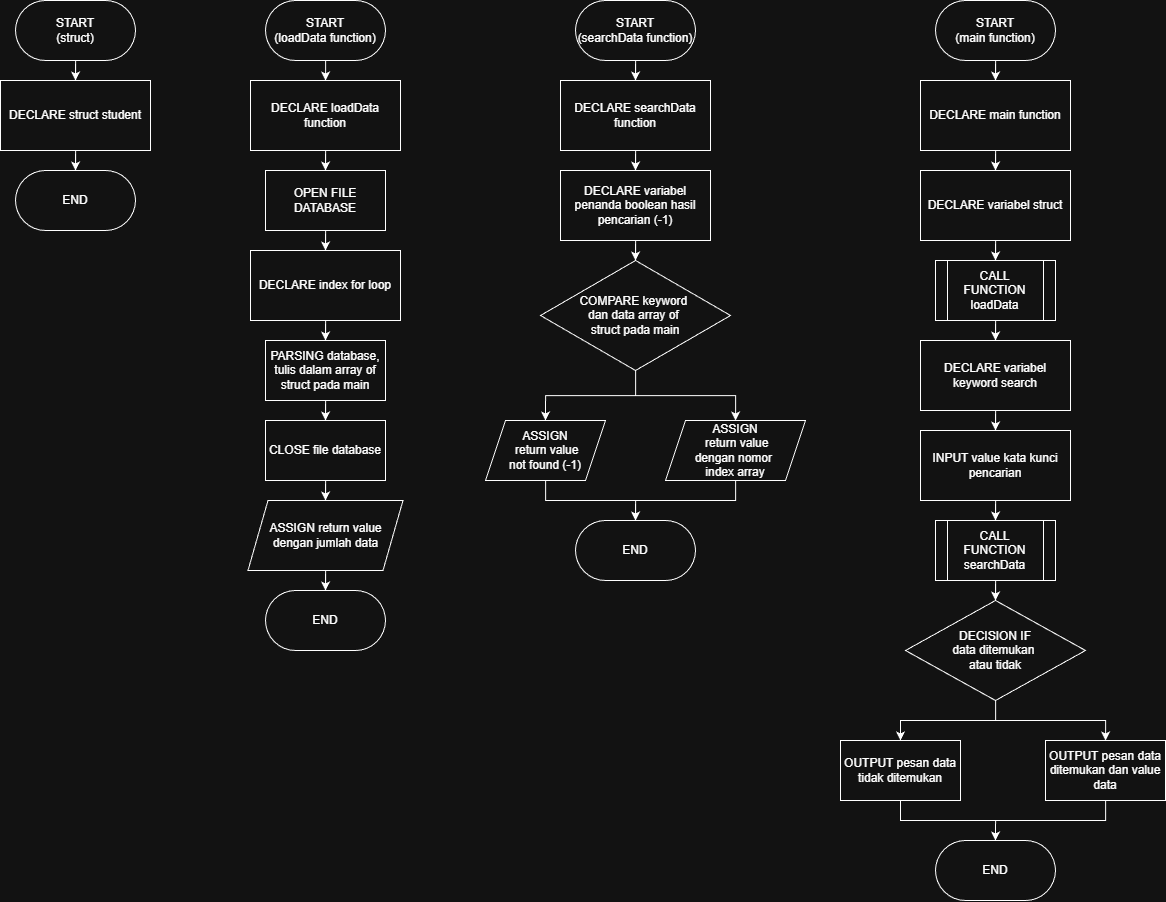

The diagram above was exported from draw.io. Its source (the exported page's mxGraphModel, read from the mxfile embedded in the PNG):
<mxGraphModel dx="1577" dy="1822" grid="1" gridSize="10" guides="1" tooltips="1" connect="1" arrows="1" fold="1" page="1" pageScale="1" pageWidth="850" pageHeight="1100" math="0" shadow="0">
  <root>
    <mxCell id="0" />
    <mxCell id="1" parent="0" />
    <mxCell id="G4h01BPorav3IA1jQG8m-26" edge="1" parent="1" source="G4h01BPorav3IA1jQG8m-1" style="edgeStyle=orthogonalEdgeStyle;rounded=0;orthogonalLoop=1;jettySize=auto;html=1;" target="G4h01BPorav3IA1jQG8m-9">
      <mxGeometry relative="1" as="geometry" />
    </mxCell>
    <mxCell id="G4h01BPorav3IA1jQG8m-1" parent="1" style="rounded=1;whiteSpace=wrap;html=1;arcSize=50;" value="START&lt;div&gt;(loadData function)&lt;/div&gt;" vertex="1">
      <mxGeometry height="60" width="120" x="700" y="-40" as="geometry" />
    </mxCell>
    <mxCell id="G4h01BPorav3IA1jQG8m-28" edge="1" parent="1" source="G4h01BPorav3IA1jQG8m-2" style="edgeStyle=orthogonalEdgeStyle;rounded=0;orthogonalLoop=1;jettySize=auto;html=1;entryX=0.5;entryY=0;entryDx=0;entryDy=0;" target="G4h01BPorav3IA1jQG8m-3">
      <mxGeometry relative="1" as="geometry" />
    </mxCell>
    <mxCell id="G4h01BPorav3IA1jQG8m-2" parent="1" style="rounded=0;whiteSpace=wrap;html=1;" value="OPEN FILE DATABASE" vertex="1">
      <mxGeometry height="60" width="120" x="700" y="130" as="geometry" />
    </mxCell>
    <mxCell id="G4h01BPorav3IA1jQG8m-29" edge="1" parent="1" source="G4h01BPorav3IA1jQG8m-3" style="edgeStyle=orthogonalEdgeStyle;rounded=0;orthogonalLoop=1;jettySize=auto;html=1;entryX=0.5;entryY=0;entryDx=0;entryDy=0;" target="G4h01BPorav3IA1jQG8m-4">
      <mxGeometry relative="1" as="geometry" />
    </mxCell>
    <mxCell id="G4h01BPorav3IA1jQG8m-3" parent="1" style="rounded=0;whiteSpace=wrap;html=1;" value="DECLARE index for loop" vertex="1">
      <mxGeometry height="70" width="150" x="685" y="210" as="geometry" />
    </mxCell>
    <mxCell id="G4h01BPorav3IA1jQG8m-30" edge="1" parent="1" source="G4h01BPorav3IA1jQG8m-4" style="edgeStyle=orthogonalEdgeStyle;rounded=0;orthogonalLoop=1;jettySize=auto;html=1;entryX=0.5;entryY=0;entryDx=0;entryDy=0;" target="G4h01BPorav3IA1jQG8m-5">
      <mxGeometry relative="1" as="geometry" />
    </mxCell>
    <mxCell id="G4h01BPorav3IA1jQG8m-4" parent="1" style="rounded=0;whiteSpace=wrap;html=1;" value="PARSING database, tulis dalam array of struct pada main" vertex="1">
      <mxGeometry height="60" width="120" x="700" y="300" as="geometry" />
    </mxCell>
    <mxCell id="G4h01BPorav3IA1jQG8m-31" edge="1" parent="1" source="G4h01BPorav3IA1jQG8m-5" style="edgeStyle=orthogonalEdgeStyle;rounded=0;orthogonalLoop=1;jettySize=auto;html=1;entryX=0.5;entryY=0;entryDx=0;entryDy=0;" target="G4h01BPorav3IA1jQG8m-6">
      <mxGeometry relative="1" as="geometry" />
    </mxCell>
    <mxCell id="G4h01BPorav3IA1jQG8m-5" parent="1" style="rounded=0;whiteSpace=wrap;html=1;" value="CLOSE file database" vertex="1">
      <mxGeometry height="60" width="120" x="700" y="380" as="geometry" />
    </mxCell>
    <mxCell id="G4h01BPorav3IA1jQG8m-32" edge="1" parent="1" source="G4h01BPorav3IA1jQG8m-6" style="edgeStyle=orthogonalEdgeStyle;rounded=0;orthogonalLoop=1;jettySize=auto;html=1;entryX=0.5;entryY=0;entryDx=0;entryDy=0;" target="G4h01BPorav3IA1jQG8m-7">
      <mxGeometry relative="1" as="geometry" />
    </mxCell>
    <mxCell id="G4h01BPorav3IA1jQG8m-6" parent="1" style="shape=parallelogram;perimeter=parallelogramPerimeter;whiteSpace=wrap;html=1;fixedSize=1;" value="ASSIGN return value dengan jumlah data" vertex="1">
      <mxGeometry height="70" width="155" x="682.5" y="460" as="geometry" />
    </mxCell>
    <mxCell id="G4h01BPorav3IA1jQG8m-7" parent="1" style="rounded=1;whiteSpace=wrap;html=1;arcSize=50;" value="END" vertex="1">
      <mxGeometry height="60" width="120" x="700" y="550" as="geometry" />
    </mxCell>
    <mxCell id="G4h01BPorav3IA1jQG8m-35" edge="1" parent="1" source="G4h01BPorav3IA1jQG8m-8" style="edgeStyle=orthogonalEdgeStyle;rounded=0;orthogonalLoop=1;jettySize=auto;html=1;entryX=0.5;entryY=0;entryDx=0;entryDy=0;" target="G4h01BPorav3IA1jQG8m-10">
      <mxGeometry relative="1" as="geometry" />
    </mxCell>
    <mxCell id="G4h01BPorav3IA1jQG8m-8" parent="1" style="rounded=1;whiteSpace=wrap;html=1;arcSize=50;" value="START&lt;div&gt;(searchData function)&lt;/div&gt;" vertex="1">
      <mxGeometry height="60" width="120" x="1010" y="-40" as="geometry" />
    </mxCell>
    <mxCell id="G4h01BPorav3IA1jQG8m-27" edge="1" parent="1" source="G4h01BPorav3IA1jQG8m-9" style="edgeStyle=orthogonalEdgeStyle;rounded=0;orthogonalLoop=1;jettySize=auto;html=1;entryX=0.5;entryY=0;entryDx=0;entryDy=0;" target="G4h01BPorav3IA1jQG8m-2">
      <mxGeometry relative="1" as="geometry" />
    </mxCell>
    <mxCell id="G4h01BPorav3IA1jQG8m-9" parent="1" style="rounded=0;whiteSpace=wrap;html=1;" value="DECLARE loadData function" vertex="1">
      <mxGeometry height="70" width="150" x="685" y="40" as="geometry" />
    </mxCell>
    <mxCell id="G4h01BPorav3IA1jQG8m-36" edge="1" parent="1" source="G4h01BPorav3IA1jQG8m-10" style="edgeStyle=orthogonalEdgeStyle;rounded=0;orthogonalLoop=1;jettySize=auto;html=1;entryX=0.5;entryY=0;entryDx=0;entryDy=0;" target="G4h01BPorav3IA1jQG8m-11">
      <mxGeometry relative="1" as="geometry" />
    </mxCell>
    <mxCell id="G4h01BPorav3IA1jQG8m-10" parent="1" style="rounded=0;whiteSpace=wrap;html=1;" value="DECLARE searchData function" vertex="1">
      <mxGeometry height="70" width="150" x="995" y="40" as="geometry" />
    </mxCell>
    <mxCell id="G4h01BPorav3IA1jQG8m-37" edge="1" parent="1" source="G4h01BPorav3IA1jQG8m-11" style="edgeStyle=orthogonalEdgeStyle;rounded=0;orthogonalLoop=1;jettySize=auto;html=1;entryX=0.5;entryY=0;entryDx=0;entryDy=0;" target="G4h01BPorav3IA1jQG8m-12">
      <mxGeometry relative="1" as="geometry" />
    </mxCell>
    <mxCell id="G4h01BPorav3IA1jQG8m-11" parent="1" style="rounded=0;whiteSpace=wrap;html=1;" value="DECLARE variabel penanda boolean hasil pencarian (-1)" vertex="1">
      <mxGeometry height="70" width="150" x="995" y="130" as="geometry" />
    </mxCell>
    <mxCell id="G4h01BPorav3IA1jQG8m-38" edge="1" parent="1" source="G4h01BPorav3IA1jQG8m-12" style="edgeStyle=orthogonalEdgeStyle;rounded=0;orthogonalLoop=1;jettySize=auto;html=1;entryX=0.5;entryY=0;entryDx=0;entryDy=0;" target="G4h01BPorav3IA1jQG8m-13">
      <mxGeometry relative="1" as="geometry" />
    </mxCell>
    <mxCell id="G4h01BPorav3IA1jQG8m-39" edge="1" parent="1" source="G4h01BPorav3IA1jQG8m-12" style="edgeStyle=orthogonalEdgeStyle;rounded=0;orthogonalLoop=1;jettySize=auto;html=1;" target="G4h01BPorav3IA1jQG8m-14">
      <mxGeometry relative="1" as="geometry" />
    </mxCell>
    <mxCell id="G4h01BPorav3IA1jQG8m-12" parent="1" style="rhombus;whiteSpace=wrap;html=1;" value="COMPARE keyword&amp;nbsp;&lt;div&gt;dan data array of&amp;nbsp;&lt;/div&gt;&lt;div&gt;struct pada main&lt;/div&gt;" vertex="1">
      <mxGeometry height="110" width="190" x="975" y="220" as="geometry" />
    </mxCell>
    <mxCell id="G4h01BPorav3IA1jQG8m-41" edge="1" parent="1" source="G4h01BPorav3IA1jQG8m-13" style="edgeStyle=orthogonalEdgeStyle;rounded=0;orthogonalLoop=1;jettySize=auto;html=1;" target="G4h01BPorav3IA1jQG8m-40">
      <mxGeometry relative="1" as="geometry" />
    </mxCell>
    <mxCell id="G4h01BPorav3IA1jQG8m-13" parent="1" style="shape=parallelogram;perimeter=parallelogramPerimeter;whiteSpace=wrap;html=1;fixedSize=1;" value="ASSIGN&lt;div&gt;&amp;nbsp;return value&lt;div&gt;not found (-1)&lt;/div&gt;&lt;/div&gt;" vertex="1">
      <mxGeometry height="60" width="120" x="920" y="380" as="geometry" />
    </mxCell>
    <mxCell id="G4h01BPorav3IA1jQG8m-42" edge="1" parent="1" source="G4h01BPorav3IA1jQG8m-14" style="edgeStyle=orthogonalEdgeStyle;rounded=0;orthogonalLoop=1;jettySize=auto;html=1;entryX=0.5;entryY=0;entryDx=0;entryDy=0;" target="G4h01BPorav3IA1jQG8m-40">
      <mxGeometry relative="1" as="geometry" />
    </mxCell>
    <mxCell id="G4h01BPorav3IA1jQG8m-14" parent="1" style="shape=parallelogram;perimeter=parallelogramPerimeter;whiteSpace=wrap;html=1;fixedSize=1;" value="ASSIGN&lt;div&gt;&amp;nbsp;return value&lt;div&gt;dengan nomor&amp;nbsp;&lt;/div&gt;&lt;div&gt;index array&lt;/div&gt;&lt;/div&gt;" vertex="1">
      <mxGeometry height="60" width="140" x="1100" y="380" as="geometry" />
    </mxCell>
    <mxCell id="G4h01BPorav3IA1jQG8m-44" edge="1" parent="1" source="G4h01BPorav3IA1jQG8m-15" style="edgeStyle=orthogonalEdgeStyle;rounded=0;orthogonalLoop=1;jettySize=auto;html=1;entryX=0.5;entryY=0;entryDx=0;entryDy=0;" target="G4h01BPorav3IA1jQG8m-16">
      <mxGeometry relative="1" as="geometry" />
    </mxCell>
    <mxCell id="G4h01BPorav3IA1jQG8m-15" parent="1" style="rounded=1;whiteSpace=wrap;html=1;arcSize=50;" value="START&lt;div&gt;(main function)&lt;/div&gt;" vertex="1">
      <mxGeometry height="60" width="120" x="1370" y="-40" as="geometry" />
    </mxCell>
    <mxCell id="G4h01BPorav3IA1jQG8m-45" edge="1" parent="1" source="G4h01BPorav3IA1jQG8m-16" style="edgeStyle=orthogonalEdgeStyle;rounded=0;orthogonalLoop=1;jettySize=auto;html=1;entryX=0.5;entryY=0;entryDx=0;entryDy=0;" target="G4h01BPorav3IA1jQG8m-17">
      <mxGeometry relative="1" as="geometry" />
    </mxCell>
    <mxCell id="G4h01BPorav3IA1jQG8m-16" parent="1" style="rounded=0;whiteSpace=wrap;html=1;" value="DECLARE main function" vertex="1">
      <mxGeometry height="70" width="150" x="1355" y="40" as="geometry" />
    </mxCell>
    <mxCell id="G4h01BPorav3IA1jQG8m-46" edge="1" parent="1" source="G4h01BPorav3IA1jQG8m-17" style="edgeStyle=orthogonalEdgeStyle;rounded=0;orthogonalLoop=1;jettySize=auto;html=1;entryX=0.5;entryY=0;entryDx=0;entryDy=0;" target="G4h01BPorav3IA1jQG8m-18">
      <mxGeometry relative="1" as="geometry" />
    </mxCell>
    <mxCell id="G4h01BPorav3IA1jQG8m-17" parent="1" style="rounded=0;whiteSpace=wrap;html=1;" value="DECLARE variabel struct" vertex="1">
      <mxGeometry height="70" width="150" x="1355" y="130" as="geometry" />
    </mxCell>
    <mxCell id="G4h01BPorav3IA1jQG8m-47" edge="1" parent="1" source="G4h01BPorav3IA1jQG8m-18" style="edgeStyle=orthogonalEdgeStyle;rounded=0;orthogonalLoop=1;jettySize=auto;html=1;entryX=0.5;entryY=0;entryDx=0;entryDy=0;" target="G4h01BPorav3IA1jQG8m-19">
      <mxGeometry relative="1" as="geometry" />
    </mxCell>
    <mxCell id="G4h01BPorav3IA1jQG8m-18" parent="1" style="shape=process;whiteSpace=wrap;html=1;backgroundOutline=1;" value="CALL FUNCTION&lt;div&gt;loadData&lt;/div&gt;" vertex="1">
      <mxGeometry height="60" width="120" x="1370" y="220" as="geometry" />
    </mxCell>
    <mxCell id="G4h01BPorav3IA1jQG8m-48" edge="1" parent="1" source="G4h01BPorav3IA1jQG8m-19" style="edgeStyle=orthogonalEdgeStyle;rounded=0;orthogonalLoop=1;jettySize=auto;html=1;entryX=0.5;entryY=0;entryDx=0;entryDy=0;" target="G4h01BPorav3IA1jQG8m-20">
      <mxGeometry relative="1" as="geometry" />
    </mxCell>
    <mxCell id="G4h01BPorav3IA1jQG8m-19" parent="1" style="rounded=0;whiteSpace=wrap;html=1;" value="DECLARE variabel keyword search" vertex="1">
      <mxGeometry height="70" width="150" x="1355" y="300" as="geometry" />
    </mxCell>
    <mxCell id="G4h01BPorav3IA1jQG8m-49" edge="1" parent="1" source="G4h01BPorav3IA1jQG8m-20" style="edgeStyle=orthogonalEdgeStyle;rounded=0;orthogonalLoop=1;jettySize=auto;html=1;entryX=0.5;entryY=0;entryDx=0;entryDy=0;" target="G4h01BPorav3IA1jQG8m-21">
      <mxGeometry relative="1" as="geometry" />
    </mxCell>
    <mxCell id="G4h01BPorav3IA1jQG8m-20" parent="1" style="rounded=0;whiteSpace=wrap;html=1;" value="INPUT value kata kunci pencarian" vertex="1">
      <mxGeometry height="70" width="150" x="1355" y="390" as="geometry" />
    </mxCell>
    <mxCell id="G4h01BPorav3IA1jQG8m-50" edge="1" parent="1" source="G4h01BPorav3IA1jQG8m-21" style="edgeStyle=orthogonalEdgeStyle;rounded=0;orthogonalLoop=1;jettySize=auto;html=1;entryX=0.5;entryY=0;entryDx=0;entryDy=0;" target="G4h01BPorav3IA1jQG8m-22">
      <mxGeometry relative="1" as="geometry" />
    </mxCell>
    <mxCell id="G4h01BPorav3IA1jQG8m-21" parent="1" style="shape=process;whiteSpace=wrap;html=1;backgroundOutline=1;" value="CALL FUNCTION&lt;div&gt;searchData&lt;/div&gt;" vertex="1">
      <mxGeometry height="60" width="120" x="1370" y="480" as="geometry" />
    </mxCell>
    <mxCell id="G4h01BPorav3IA1jQG8m-51" edge="1" parent="1" source="G4h01BPorav3IA1jQG8m-22" style="edgeStyle=orthogonalEdgeStyle;rounded=0;orthogonalLoop=1;jettySize=auto;html=1;entryX=0.5;entryY=0;entryDx=0;entryDy=0;" target="G4h01BPorav3IA1jQG8m-23">
      <mxGeometry relative="1" as="geometry" />
    </mxCell>
    <mxCell id="G4h01BPorav3IA1jQG8m-52" edge="1" parent="1" source="G4h01BPorav3IA1jQG8m-22" style="edgeStyle=orthogonalEdgeStyle;rounded=0;orthogonalLoop=1;jettySize=auto;html=1;" target="G4h01BPorav3IA1jQG8m-24">
      <mxGeometry relative="1" as="geometry" />
    </mxCell>
    <mxCell id="G4h01BPorav3IA1jQG8m-22" parent="1" style="rhombus;whiteSpace=wrap;html=1;" value="DECISION IF&lt;div&gt;data ditemukan&amp;nbsp;&lt;/div&gt;&lt;div&gt;atau tidak&lt;/div&gt;" vertex="1">
      <mxGeometry height="100" width="180" x="1340" y="560" as="geometry" />
    </mxCell>
    <mxCell id="G4h01BPorav3IA1jQG8m-53" edge="1" parent="1" source="G4h01BPorav3IA1jQG8m-23" style="edgeStyle=orthogonalEdgeStyle;rounded=0;orthogonalLoop=1;jettySize=auto;html=1;entryX=0.5;entryY=0;entryDx=0;entryDy=0;" target="G4h01BPorav3IA1jQG8m-25">
      <mxGeometry relative="1" as="geometry" />
    </mxCell>
    <mxCell id="G4h01BPorav3IA1jQG8m-23" parent="1" style="rounded=0;whiteSpace=wrap;html=1;" value="OUTPUT pesan data tidak ditemukan" vertex="1">
      <mxGeometry height="60" width="120" x="1275" y="700" as="geometry" />
    </mxCell>
    <mxCell id="G4h01BPorav3IA1jQG8m-54" edge="1" parent="1" source="G4h01BPorav3IA1jQG8m-24" style="edgeStyle=orthogonalEdgeStyle;rounded=0;orthogonalLoop=1;jettySize=auto;html=1;entryX=0.5;entryY=0;entryDx=0;entryDy=0;" target="G4h01BPorav3IA1jQG8m-25">
      <mxGeometry relative="1" as="geometry" />
    </mxCell>
    <mxCell id="G4h01BPorav3IA1jQG8m-24" parent="1" style="rounded=0;whiteSpace=wrap;html=1;" value="OUTPUT pesan data ditemukan dan value data" vertex="1">
      <mxGeometry height="60" width="120" x="1480" y="700" as="geometry" />
    </mxCell>
    <mxCell id="G4h01BPorav3IA1jQG8m-25" parent="1" style="rounded=1;whiteSpace=wrap;html=1;arcSize=50;" value="END" vertex="1">
      <mxGeometry height="60" width="120" x="1370" y="800" as="geometry" />
    </mxCell>
    <mxCell id="G4h01BPorav3IA1jQG8m-40" parent="1" style="rounded=1;whiteSpace=wrap;html=1;arcSize=50;" value="END" vertex="1">
      <mxGeometry height="60" width="120" x="1010" y="480" as="geometry" />
    </mxCell>
    <mxCell id="G4h01BPorav3IA1jQG8m-43" edge="1" parent="1" source="G4h01BPorav3IA1jQG8m-15" style="edgeStyle=orthogonalEdgeStyle;rounded=0;orthogonalLoop=1;jettySize=auto;html=1;exitX=0.5;exitY=1;exitDx=0;exitDy=0;" target="G4h01BPorav3IA1jQG8m-15">
      <mxGeometry relative="1" as="geometry" />
    </mxCell>
    <mxCell id="G4h01BPorav3IA1jQG8m-58" edge="1" parent="1" source="G4h01BPorav3IA1jQG8m-55" style="edgeStyle=orthogonalEdgeStyle;rounded=0;orthogonalLoop=1;jettySize=auto;html=1;entryX=0.5;entryY=0;entryDx=0;entryDy=0;" target="G4h01BPorav3IA1jQG8m-56">
      <mxGeometry relative="1" as="geometry" />
    </mxCell>
    <mxCell id="G4h01BPorav3IA1jQG8m-55" parent="1" style="rounded=1;whiteSpace=wrap;html=1;arcSize=50;" value="START&lt;div&gt;(struct)&lt;/div&gt;" vertex="1">
      <mxGeometry height="60" width="120" x="450" y="-40" as="geometry" />
    </mxCell>
    <mxCell id="G4h01BPorav3IA1jQG8m-60" edge="1" parent="1" source="G4h01BPorav3IA1jQG8m-56" style="edgeStyle=orthogonalEdgeStyle;rounded=0;orthogonalLoop=1;jettySize=auto;html=1;entryX=0.5;entryY=0;entryDx=0;entryDy=0;" target="G4h01BPorav3IA1jQG8m-59">
      <mxGeometry relative="1" as="geometry" />
    </mxCell>
    <mxCell id="G4h01BPorav3IA1jQG8m-56" parent="1" style="rounded=0;whiteSpace=wrap;html=1;" value="DECLARE struct student" vertex="1">
      <mxGeometry height="70" width="150" x="435" y="40" as="geometry" />
    </mxCell>
    <mxCell id="G4h01BPorav3IA1jQG8m-59" parent="1" style="rounded=1;whiteSpace=wrap;html=1;arcSize=50;" value="END" vertex="1">
      <mxGeometry height="60" width="120" x="450" y="130" as="geometry" />
    </mxCell>
  </root>
</mxGraphModel>